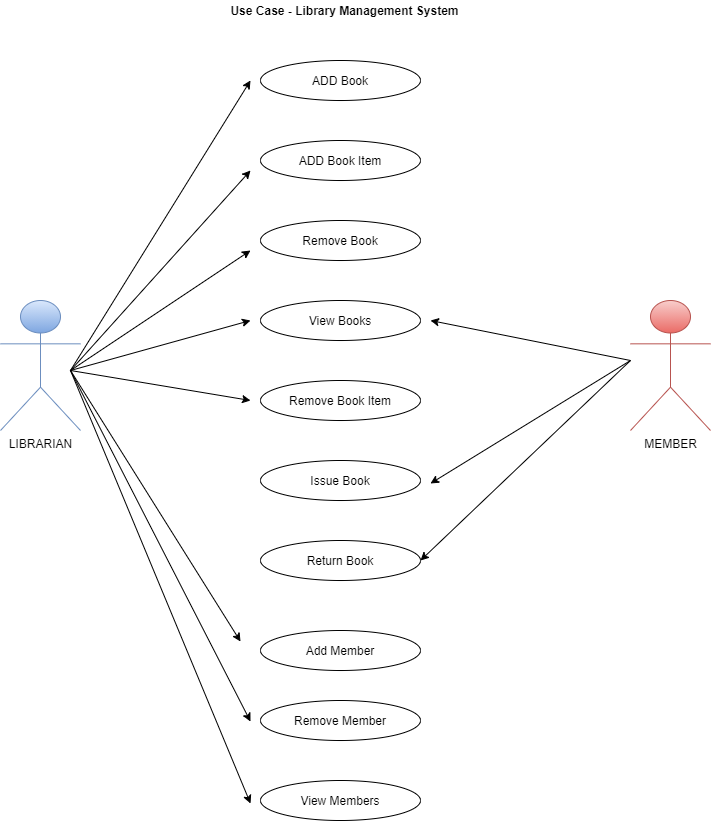

The diagram above was exported from draw.io. Its source (the exported page's mxGraphModel, read from the mxfile embedded in the PNG):
<mxGraphModel dx="868" dy="1277" grid="0" gridSize="10" guides="1" tooltips="1" connect="1" arrows="1" fold="1" page="1" pageScale="1" pageWidth="1169" pageHeight="827" math="0" shadow="0">
  <root>
    <mxCell id="0" />
    <mxCell id="1" parent="0" />
    <mxCell id="83lPQ3UGLZPcOORzsREQ-2" value="LIBRARIAN" style="shape=umlActor;verticalLabelPosition=bottom;verticalAlign=top;html=1;outlineConnect=0;fillColor=#dae8fc;gradientColor=#7ea6e0;strokeColor=#6c8ebf;" vertex="1" parent="1">
      <mxGeometry x="60" y="280" width="80" height="130" as="geometry" />
    </mxCell>
    <mxCell id="83lPQ3UGLZPcOORzsREQ-6" value="MEMBER" style="shape=umlActor;verticalLabelPosition=bottom;verticalAlign=top;html=1;outlineConnect=0;gradientColor=#ea6b66;fillColor=#f8cecc;strokeColor=#b85450;" vertex="1" parent="1">
      <mxGeometry x="690" y="280" width="80" height="130" as="geometry" />
    </mxCell>
    <mxCell id="83lPQ3UGLZPcOORzsREQ-12" value="Remove Member" style="ellipse;whiteSpace=wrap;html=1;align=center;" vertex="1" parent="1">
      <mxGeometry x="320" y="680" width="160" height="40" as="geometry" />
    </mxCell>
    <mxCell id="83lPQ3UGLZPcOORzsREQ-13" value="Add Member" style="ellipse;whiteSpace=wrap;html=1;align=center;" vertex="1" parent="1">
      <mxGeometry x="320" y="610" width="160" height="40" as="geometry" />
    </mxCell>
    <mxCell id="83lPQ3UGLZPcOORzsREQ-15" value="Return Book" style="ellipse;whiteSpace=wrap;html=1;align=center;" vertex="1" parent="1">
      <mxGeometry x="320" y="520" width="160" height="40" as="geometry" />
    </mxCell>
    <mxCell id="83lPQ3UGLZPcOORzsREQ-16" value="Issue Book" style="ellipse;whiteSpace=wrap;html=1;align=center;" vertex="1" parent="1">
      <mxGeometry x="320" y="440" width="160" height="40" as="geometry" />
    </mxCell>
    <mxCell id="83lPQ3UGLZPcOORzsREQ-17" value="Remove Book Item" style="ellipse;whiteSpace=wrap;html=1;align=center;" vertex="1" parent="1">
      <mxGeometry x="320" y="360" width="160" height="40" as="geometry" />
    </mxCell>
    <mxCell id="83lPQ3UGLZPcOORzsREQ-18" value="Remove Book" style="ellipse;whiteSpace=wrap;html=1;align=center;" vertex="1" parent="1">
      <mxGeometry x="320" y="200" width="160" height="40" as="geometry" />
    </mxCell>
    <mxCell id="83lPQ3UGLZPcOORzsREQ-19" value="ADD Book Item" style="ellipse;whiteSpace=wrap;html=1;align=center;" vertex="1" parent="1">
      <mxGeometry x="320" y="120" width="160" height="40" as="geometry" />
    </mxCell>
    <mxCell id="83lPQ3UGLZPcOORzsREQ-20" value="ADD Book" style="ellipse;whiteSpace=wrap;html=1;align=center;" vertex="1" parent="1">
      <mxGeometry x="320" y="40" width="160" height="40" as="geometry" />
    </mxCell>
    <mxCell id="83lPQ3UGLZPcOORzsREQ-21" value="View Books" style="ellipse;whiteSpace=wrap;html=1;align=center;" vertex="1" parent="1">
      <mxGeometry x="320" y="280" width="160" height="40" as="geometry" />
    </mxCell>
    <mxCell id="83lPQ3UGLZPcOORzsREQ-22" value="View Members" style="ellipse;whiteSpace=wrap;html=1;align=center;" vertex="1" parent="1">
      <mxGeometry x="320" y="760" width="160" height="40" as="geometry" />
    </mxCell>
    <mxCell id="83lPQ3UGLZPcOORzsREQ-23" value="" style="endArrow=classic;html=1;" edge="1" parent="1">
      <mxGeometry width="50" height="50" relative="1" as="geometry">
        <mxPoint x="690" y="340" as="sourcePoint" />
        <mxPoint x="490" y="463" as="targetPoint" />
      </mxGeometry>
    </mxCell>
    <mxCell id="83lPQ3UGLZPcOORzsREQ-24" value="" style="endArrow=classic;html=1;" edge="1" parent="1">
      <mxGeometry width="50" height="50" relative="1" as="geometry">
        <mxPoint x="690" y="340" as="sourcePoint" />
        <mxPoint x="490" y="300" as="targetPoint" />
      </mxGeometry>
    </mxCell>
    <mxCell id="83lPQ3UGLZPcOORzsREQ-25" value="" style="endArrow=classic;html=1;" edge="1" parent="1">
      <mxGeometry width="50" height="50" relative="1" as="geometry">
        <mxPoint x="130" y="350" as="sourcePoint" />
        <mxPoint x="310" y="783" as="targetPoint" />
      </mxGeometry>
    </mxCell>
    <mxCell id="83lPQ3UGLZPcOORzsREQ-26" value="" style="endArrow=classic;html=1;" edge="1" parent="1">
      <mxGeometry width="50" height="50" relative="1" as="geometry">
        <mxPoint x="130" y="350" as="sourcePoint" />
        <mxPoint x="310" y="701" as="targetPoint" />
      </mxGeometry>
    </mxCell>
    <mxCell id="83lPQ3UGLZPcOORzsREQ-27" value="" style="endArrow=classic;html=1;" edge="1" parent="1">
      <mxGeometry width="50" height="50" relative="1" as="geometry">
        <mxPoint x="130" y="350" as="sourcePoint" />
        <mxPoint x="300" y="621" as="targetPoint" />
      </mxGeometry>
    </mxCell>
    <mxCell id="83lPQ3UGLZPcOORzsREQ-28" value="" style="endArrow=classic;html=1;" edge="1" parent="1">
      <mxGeometry width="50" height="50" relative="1" as="geometry">
        <mxPoint x="130" y="350" as="sourcePoint" />
        <mxPoint x="310" y="380" as="targetPoint" />
      </mxGeometry>
    </mxCell>
    <mxCell id="83lPQ3UGLZPcOORzsREQ-29" value="" style="endArrow=classic;html=1;" edge="1" parent="1">
      <mxGeometry width="50" height="50" relative="1" as="geometry">
        <mxPoint x="130" y="350" as="sourcePoint" />
        <mxPoint x="310" y="300" as="targetPoint" />
      </mxGeometry>
    </mxCell>
    <mxCell id="83lPQ3UGLZPcOORzsREQ-30" value="" style="endArrow=classic;html=1;" edge="1" parent="1">
      <mxGeometry width="50" height="50" relative="1" as="geometry">
        <mxPoint x="130" y="350" as="sourcePoint" />
        <mxPoint x="310" y="230" as="targetPoint" />
      </mxGeometry>
    </mxCell>
    <mxCell id="83lPQ3UGLZPcOORzsREQ-31" value="" style="endArrow=classic;html=1;" edge="1" parent="1">
      <mxGeometry width="50" height="50" relative="1" as="geometry">
        <mxPoint x="130" y="350" as="sourcePoint" />
        <mxPoint x="310" y="150" as="targetPoint" />
      </mxGeometry>
    </mxCell>
    <mxCell id="83lPQ3UGLZPcOORzsREQ-32" value="" style="endArrow=classic;html=1;" edge="1" parent="1">
      <mxGeometry width="50" height="50" relative="1" as="geometry">
        <mxPoint x="130" y="350" as="sourcePoint" />
        <mxPoint x="310" y="60" as="targetPoint" />
        <Array as="points" />
      </mxGeometry>
    </mxCell>
    <mxCell id="83lPQ3UGLZPcOORzsREQ-33" value="" style="endArrow=classic;html=1;entryX=1;entryY=0.5;entryDx=0;entryDy=0;" edge="1" parent="1" target="83lPQ3UGLZPcOORzsREQ-15">
      <mxGeometry width="50" height="50" relative="1" as="geometry">
        <mxPoint x="690" y="340" as="sourcePoint" />
        <mxPoint x="470" y="340" as="targetPoint" />
      </mxGeometry>
    </mxCell>
    <mxCell id="83lPQ3UGLZPcOORzsREQ-34" value="&lt;b&gt;Use Case - Library Management System&lt;/b&gt;" style="text;html=1;strokeColor=none;fillColor=none;align=center;verticalAlign=middle;whiteSpace=wrap;rounded=0;" vertex="1" parent="1">
      <mxGeometry x="186" y="-20" width="437" height="20" as="geometry" />
    </mxCell>
  </root>
</mxGraphModel>